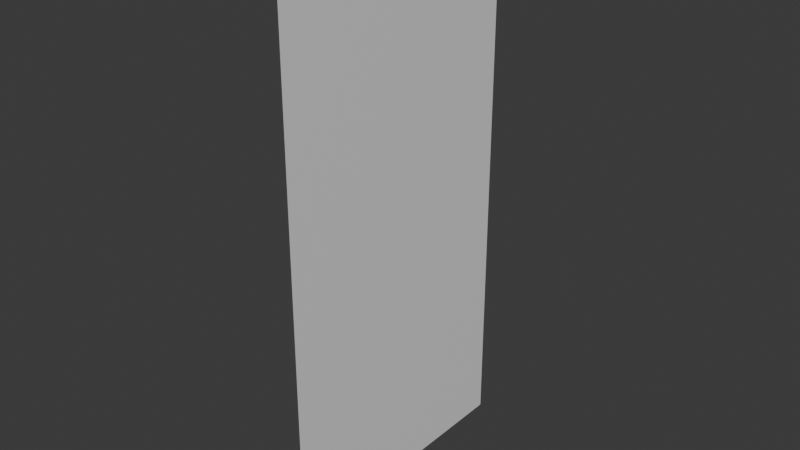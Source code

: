 # Source: Door.blend  (saved by Blender 5.1.30; exported with 4.5.12 LTS)
import bpy
from mathutils import Matrix  # noqa: F401  (used for matrix-valued properties, if any)

bpy.ops.wm.read_factory_settings(use_empty=True)
scene = bpy.context.scene
scene.name = 'Scene'

# ---- collections
col_collection = bpy.data.collections.new('Collection'); scene.collection.children.link(col_collection)

# ---- materials (node trees are filled in below, after node groups)
mat_material = bpy.data.materials.new('Material')
mat_material.alpha_threshold = 0.0
mat_material.use_backface_culling_lightprobe_volume = False
mat_material.roughness = 0.5
mat_material.line_color = (0.0, 0.0, 0.0, 1.0)

# ---- material node trees
mat_material.use_nodes = True; mat_material.node_tree.nodes.clear()
_N = mat_material.node_tree.nodes; _L = mat_material.node_tree.links
n0 = _N.new('ShaderNodeOutputMaterial'); n0.name = 'Material Output'; n0.location = (200, 100)
n1 = _N.new('ShaderNodeBsdfPrincipled'); n1.name = 'Principled BSDF'; n1.location = (-200, 100)
_L.new(n1.outputs[0], n0.inputs[0])
n0.is_active_output = True

# ---- world
world_world = bpy.data.worlds.new('World'); scene.world = world_world
world_world.use_nodes = True; world_world.node_tree.nodes.clear()
_N = world_world.node_tree.nodes; _L = world_world.node_tree.links
n0 = _N.new('ShaderNodeOutputWorld'); n0.name = 'World Output'; n0.location = (200, 100)
n1 = _N.new('ShaderNodeBackground'); n1.name = 'Background'; n1.location = (-200, 100)
n1.inputs[0].default_value = (0.05088, 0.05088, 0.05088, 1.0)
_L.new(n1.outputs[0], n0.inputs[0])
n0.is_active_output = True
world_world.color = (0.05088, 0.05088, 0.05088)
world_world.sun_shadow_jitter_overblur = 0.0

# ---- meshes
me_cube = bpy.data.meshes.new('Cube')
me_cube.from_pydata([(0.0, 2.5, 0.0), (0.0, -2.5, 0.0), (0.0, -2.5, 10.0), (0.0, 2.5, 10.0)], [], [(1, 2, 3, 0)])
_uv = me_cube.uv_layers.new(name='UVMap')
_uv.uv.foreach_set('vector', [0.375, 0.15, 0.625, 0.15, 0.625, 0.2, 0.375, 0.2])
me_cube.materials.append(mat_material)
me_cube.use_mirror_vertex_groups = False
me_cube.update()

# ---- objects
ob_cube = bpy.data.objects.new('Cube', me_cube)

# ---- transforms, parenting, visibility, modifiers, constraints
ob_cube.location = (0.0, 0.0, 0.0)
ob_cube.lock_rotations_4d = False
ob_cube.empty_display_type = 'ARROWS'
ob_cube.lineart.crease_threshold = 0.0

# ---- collection membership
col_collection.objects.link(ob_cube)

# ---- scene / render settings (as saved in the file)
scene.frame_start = 1; scene.frame_end = 250; scene.frame_set(1)
scene.render.engine = 'BLENDER_EEVEE_NEXT'
scene.render.bake_bias = 0.0
scene.render.bake_samples = 0
scene.cycles.sampling_pattern = 'TABULATED_SOBOL'
scene.eevee.use_volume_custom_range = False
bpy.context.view_layer.update()

# ---- added for rendering (the .blend has no active camera and no usable light): camera, sun
cam_auto = bpy.data.cameras.new('AutoCamera')
cam_auto.lens = 50.0
cam_auto.sensor_width = 36.0
cam_auto.clip_end = 1000.0
ob_auto_camera = bpy.data.objects.new('AutoCamera', cam_auto)
scene.collection.objects.link(ob_auto_camera)
ob_auto_camera.location = (10.3443, -12.4132, 13.2755)
ob_auto_camera.rotation_euler = (1.09748, -7.21219e-08, 0.694738)
scene.camera = ob_auto_camera
light_auto_sun = bpy.data.lights.new('AutoSun', 'SUN')
light_auto_sun.energy = 3.0
light_auto_sun.angle = 0.0523599
ob_auto_sun = bpy.data.objects.new('AutoSun', light_auto_sun)
scene.collection.objects.link(ob_auto_sun)
ob_auto_sun.rotation_euler = (0.872665, 0.174533, 0.523599)
bpy.context.view_layer.update()

